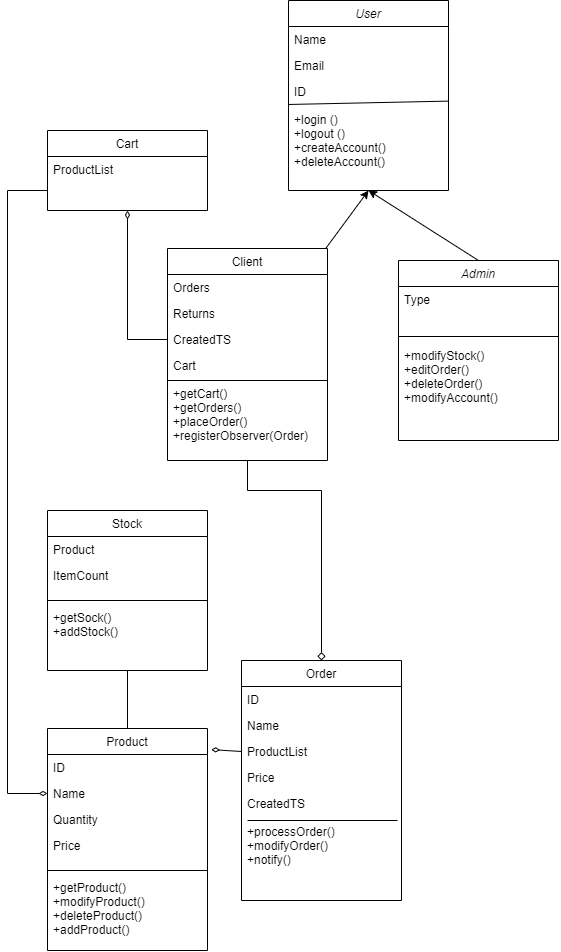

The diagram above was exported from draw.io. Its source (the exported page's mxGraphModel, read from the mxfile embedded in the PNG):
<mxGraphModel dx="1483" dy="1950" grid="1" gridSize="10" guides="1" tooltips="1" connect="1" arrows="1" fold="1" page="1" pageScale="1" pageWidth="827" pageHeight="1169" math="0" shadow="0">
  <root>
    <mxCell id="WIyWlLk6GJQsqaUBKTNV-0" />
    <mxCell id="WIyWlLk6GJQsqaUBKTNV-1" parent="WIyWlLk6GJQsqaUBKTNV-0" />
    <mxCell id="zkfFHV4jXpPFQw0GAbJ--0" value="User" style="swimlane;fontStyle=2;align=center;verticalAlign=top;childLayout=stackLayout;horizontal=1;startSize=26;horizontalStack=0;resizeParent=1;resizeLast=0;collapsible=1;marginBottom=0;rounded=0;shadow=0;strokeWidth=1;" parent="WIyWlLk6GJQsqaUBKTNV-1" vertex="1">
      <mxGeometry x="301" y="-210" width="160" height="190" as="geometry">
        <mxRectangle x="230" y="140" width="160" height="26" as="alternateBounds" />
      </mxGeometry>
    </mxCell>
    <mxCell id="zkfFHV4jXpPFQw0GAbJ--1" value="Name" style="text;align=left;verticalAlign=top;spacingLeft=4;spacingRight=4;overflow=hidden;rotatable=0;points=[[0,0.5],[1,0.5]];portConstraint=eastwest;" parent="zkfFHV4jXpPFQw0GAbJ--0" vertex="1">
      <mxGeometry y="26" width="160" height="26" as="geometry" />
    </mxCell>
    <mxCell id="zkfFHV4jXpPFQw0GAbJ--2" value="Email" style="text;align=left;verticalAlign=top;spacingLeft=4;spacingRight=4;overflow=hidden;rotatable=0;points=[[0,0.5],[1,0.5]];portConstraint=eastwest;rounded=0;shadow=0;html=0;" parent="zkfFHV4jXpPFQw0GAbJ--0" vertex="1">
      <mxGeometry y="52" width="160" height="26" as="geometry" />
    </mxCell>
    <mxCell id="zkfFHV4jXpPFQw0GAbJ--3" value="ID&#10;&#10;+login ()&#10;+logout ()&#10;+createAccount()&#10;+deleteAccount()" style="text;align=left;verticalAlign=top;spacingLeft=4;spacingRight=4;overflow=hidden;rotatable=0;points=[[0,0.5],[1,0.5]];portConstraint=eastwest;rounded=0;shadow=0;html=0;" parent="zkfFHV4jXpPFQw0GAbJ--0" vertex="1">
      <mxGeometry y="78" width="160" height="112" as="geometry" />
    </mxCell>
    <mxCell id="d3VP7eSYC-umAC5jdNQZ-44" value="" style="endArrow=none;html=1;rounded=0;entryX=0.998;entryY=0.202;entryDx=0;entryDy=0;entryPerimeter=0;exitX=-0.002;exitY=0.232;exitDx=0;exitDy=0;exitPerimeter=0;" edge="1" parent="zkfFHV4jXpPFQw0GAbJ--0" source="zkfFHV4jXpPFQw0GAbJ--3" target="zkfFHV4jXpPFQw0GAbJ--3">
      <mxGeometry width="50" height="50" relative="1" as="geometry">
        <mxPoint x="-110" y="120" as="sourcePoint" />
        <mxPoint x="-60" y="70" as="targetPoint" />
      </mxGeometry>
    </mxCell>
    <mxCell id="zkfFHV4jXpPFQw0GAbJ--17" value="Product" style="swimlane;fontStyle=0;align=center;verticalAlign=top;childLayout=stackLayout;horizontal=1;startSize=26;horizontalStack=0;resizeParent=1;resizeLast=0;collapsible=1;marginBottom=0;rounded=0;shadow=0;strokeWidth=1;" parent="WIyWlLk6GJQsqaUBKTNV-1" vertex="1">
      <mxGeometry x="60" y="518" width="160" height="222" as="geometry">
        <mxRectangle x="550" y="140" width="160" height="26" as="alternateBounds" />
      </mxGeometry>
    </mxCell>
    <mxCell id="zkfFHV4jXpPFQw0GAbJ--18" value="ID" style="text;align=left;verticalAlign=top;spacingLeft=4;spacingRight=4;overflow=hidden;rotatable=0;points=[[0,0.5],[1,0.5]];portConstraint=eastwest;" parent="zkfFHV4jXpPFQw0GAbJ--17" vertex="1">
      <mxGeometry y="26" width="160" height="26" as="geometry" />
    </mxCell>
    <mxCell id="zkfFHV4jXpPFQw0GAbJ--19" value="Name" style="text;align=left;verticalAlign=top;spacingLeft=4;spacingRight=4;overflow=hidden;rotatable=0;points=[[0,0.5],[1,0.5]];portConstraint=eastwest;rounded=0;shadow=0;html=0;" parent="zkfFHV4jXpPFQw0GAbJ--17" vertex="1">
      <mxGeometry y="52" width="160" height="26" as="geometry" />
    </mxCell>
    <mxCell id="zkfFHV4jXpPFQw0GAbJ--20" value="Quantity" style="text;align=left;verticalAlign=top;spacingLeft=4;spacingRight=4;overflow=hidden;rotatable=0;points=[[0,0.5],[1,0.5]];portConstraint=eastwest;rounded=0;shadow=0;html=0;" parent="zkfFHV4jXpPFQw0GAbJ--17" vertex="1">
      <mxGeometry y="78" width="160" height="26" as="geometry" />
    </mxCell>
    <mxCell id="d3VP7eSYC-umAC5jdNQZ-46" value="" style="endArrow=none;html=1;rounded=0;" edge="1" parent="zkfFHV4jXpPFQw0GAbJ--17">
      <mxGeometry width="50" height="50" relative="1" as="geometry">
        <mxPoint y="142" as="sourcePoint" />
        <mxPoint x="160" y="142" as="targetPoint" />
      </mxGeometry>
    </mxCell>
    <mxCell id="zkfFHV4jXpPFQw0GAbJ--21" value="Price&#10;&#10;&#10;+getProduct()&#10;+modifyProduct()&#10;+deleteProduct()&#10;+addProduct()&#10;" style="text;align=left;verticalAlign=top;spacingLeft=4;spacingRight=4;overflow=hidden;rotatable=0;points=[[0,0.5],[1,0.5]];portConstraint=eastwest;rounded=0;shadow=0;html=0;" parent="zkfFHV4jXpPFQw0GAbJ--17" vertex="1">
      <mxGeometry y="104" width="160" height="116" as="geometry" />
    </mxCell>
    <mxCell id="d3VP7eSYC-umAC5jdNQZ-7" value="Admin" style="swimlane;fontStyle=2;align=center;verticalAlign=top;childLayout=stackLayout;horizontal=1;startSize=26;horizontalStack=0;resizeParent=1;resizeLast=0;collapsible=1;marginBottom=0;rounded=0;shadow=0;strokeWidth=1;" vertex="1" parent="WIyWlLk6GJQsqaUBKTNV-1">
      <mxGeometry x="411" y="50" width="160" height="180" as="geometry">
        <mxRectangle x="230" y="140" width="160" height="26" as="alternateBounds" />
      </mxGeometry>
    </mxCell>
    <mxCell id="d3VP7eSYC-umAC5jdNQZ-41" value="" style="endArrow=none;html=1;rounded=0;" edge="1" parent="d3VP7eSYC-umAC5jdNQZ-7">
      <mxGeometry width="50" height="50" relative="1" as="geometry">
        <mxPoint y="76" as="sourcePoint" />
        <mxPoint x="160" y="76" as="targetPoint" />
      </mxGeometry>
    </mxCell>
    <mxCell id="d3VP7eSYC-umAC5jdNQZ-9" value="Type&#10;&#10;&#10;&#10;+modifyStock()&#10;+editOrder()&#10;+deleteOrder()&#10;+modifyAccount()" style="text;align=left;verticalAlign=top;spacingLeft=4;spacingRight=4;overflow=hidden;rotatable=0;points=[[0,0.5],[1,0.5]];portConstraint=eastwest;rounded=0;shadow=0;html=0;" vertex="1" parent="d3VP7eSYC-umAC5jdNQZ-7">
      <mxGeometry y="26" width="160" height="154" as="geometry" />
    </mxCell>
    <mxCell id="d3VP7eSYC-umAC5jdNQZ-11" value="" style="endArrow=classic;html=1;rounded=0;entryX=0.5;entryY=1;entryDx=0;entryDy=0;startArrow=none;" edge="1" parent="WIyWlLk6GJQsqaUBKTNV-1" source="d3VP7eSYC-umAC5jdNQZ-0" target="zkfFHV4jXpPFQw0GAbJ--0">
      <mxGeometry width="50" height="50" relative="1" as="geometry">
        <mxPoint x="280" y="69" as="sourcePoint" />
        <mxPoint x="400" y="140" as="targetPoint" />
      </mxGeometry>
    </mxCell>
    <mxCell id="d3VP7eSYC-umAC5jdNQZ-12" value="" style="endArrow=classic;html=1;rounded=0;entryX=0.5;entryY=1;entryDx=0;entryDy=0;exitX=0.5;exitY=0;exitDx=0;exitDy=0;" edge="1" parent="WIyWlLk6GJQsqaUBKTNV-1" source="d3VP7eSYC-umAC5jdNQZ-7" target="zkfFHV4jXpPFQw0GAbJ--0">
      <mxGeometry width="50" height="50" relative="1" as="geometry">
        <mxPoint x="290" y="79" as="sourcePoint" />
        <mxPoint x="390" y="38" as="targetPoint" />
      </mxGeometry>
    </mxCell>
    <mxCell id="d3VP7eSYC-umAC5jdNQZ-13" value="Order" style="swimlane;fontStyle=0;align=center;verticalAlign=top;childLayout=stackLayout;horizontal=1;startSize=26;horizontalStack=0;resizeParent=1;resizeLast=0;collapsible=1;marginBottom=0;rounded=0;shadow=0;strokeWidth=1;" vertex="1" parent="WIyWlLk6GJQsqaUBKTNV-1">
      <mxGeometry x="254" y="450" width="160" height="240" as="geometry">
        <mxRectangle x="550" y="140" width="160" height="26" as="alternateBounds" />
      </mxGeometry>
    </mxCell>
    <mxCell id="d3VP7eSYC-umAC5jdNQZ-14" value="ID" style="text;align=left;verticalAlign=top;spacingLeft=4;spacingRight=4;overflow=hidden;rotatable=0;points=[[0,0.5],[1,0.5]];portConstraint=eastwest;" vertex="1" parent="d3VP7eSYC-umAC5jdNQZ-13">
      <mxGeometry y="26" width="160" height="26" as="geometry" />
    </mxCell>
    <mxCell id="d3VP7eSYC-umAC5jdNQZ-15" value="Name" style="text;align=left;verticalAlign=top;spacingLeft=4;spacingRight=4;overflow=hidden;rotatable=0;points=[[0,0.5],[1,0.5]];portConstraint=eastwest;rounded=0;shadow=0;html=0;" vertex="1" parent="d3VP7eSYC-umAC5jdNQZ-13">
      <mxGeometry y="52" width="160" height="26" as="geometry" />
    </mxCell>
    <mxCell id="d3VP7eSYC-umAC5jdNQZ-16" value="ProductList&#10;" style="text;align=left;verticalAlign=top;spacingLeft=4;spacingRight=4;overflow=hidden;rotatable=0;points=[[0,0.5],[1,0.5]];portConstraint=eastwest;rounded=0;shadow=0;html=0;" vertex="1" parent="d3VP7eSYC-umAC5jdNQZ-13">
      <mxGeometry y="78" width="160" height="26" as="geometry" />
    </mxCell>
    <mxCell id="d3VP7eSYC-umAC5jdNQZ-17" value="Price" style="text;align=left;verticalAlign=top;spacingLeft=4;spacingRight=4;overflow=hidden;rotatable=0;points=[[0,0.5],[1,0.5]];portConstraint=eastwest;rounded=0;shadow=0;html=0;" vertex="1" parent="d3VP7eSYC-umAC5jdNQZ-13">
      <mxGeometry y="104" width="160" height="26" as="geometry" />
    </mxCell>
    <mxCell id="d3VP7eSYC-umAC5jdNQZ-18" value="CreatedTS&#10;&#10;+processOrder()&#10;+modifyOrder()&#10;+notify()" style="text;align=left;verticalAlign=top;spacingLeft=4;spacingRight=4;overflow=hidden;rotatable=0;points=[[0,0.5],[1,0.5]];portConstraint=eastwest;rounded=0;shadow=0;html=0;" vertex="1" parent="d3VP7eSYC-umAC5jdNQZ-13">
      <mxGeometry y="130" width="160" height="110" as="geometry" />
    </mxCell>
    <mxCell id="d3VP7eSYC-umAC5jdNQZ-19" value="" style="endArrow=diamondThin;html=1;rounded=0;entryX=1.023;entryY=0.095;entryDx=0;entryDy=0;entryPerimeter=0;exitX=0;exitY=0.5;exitDx=0;exitDy=0;endFill=0;" edge="1" parent="WIyWlLk6GJQsqaUBKTNV-1" source="d3VP7eSYC-umAC5jdNQZ-16" target="zkfFHV4jXpPFQw0GAbJ--17">
      <mxGeometry width="50" height="50" relative="1" as="geometry">
        <mxPoint x="430" y="360" as="sourcePoint" />
        <mxPoint x="310" y="290" as="targetPoint" />
      </mxGeometry>
    </mxCell>
    <mxCell id="d3VP7eSYC-umAC5jdNQZ-26" value="Cart" style="swimlane;fontStyle=0;align=center;verticalAlign=top;childLayout=stackLayout;horizontal=1;startSize=26;horizontalStack=0;resizeParent=1;resizeLast=0;collapsible=1;marginBottom=0;rounded=0;shadow=0;strokeWidth=1;" vertex="1" parent="WIyWlLk6GJQsqaUBKTNV-1">
      <mxGeometry x="60" y="-80" width="160" height="80" as="geometry">
        <mxRectangle x="550" y="140" width="160" height="26" as="alternateBounds" />
      </mxGeometry>
    </mxCell>
    <mxCell id="d3VP7eSYC-umAC5jdNQZ-27" value="ProductList" style="text;align=left;verticalAlign=top;spacingLeft=4;spacingRight=4;overflow=hidden;rotatable=0;points=[[0,0.5],[1,0.5]];portConstraint=eastwest;" vertex="1" parent="d3VP7eSYC-umAC5jdNQZ-26">
      <mxGeometry y="26" width="160" height="26" as="geometry" />
    </mxCell>
    <mxCell id="d3VP7eSYC-umAC5jdNQZ-29" value="Stock" style="swimlane;fontStyle=0;align=center;verticalAlign=top;childLayout=stackLayout;horizontal=1;startSize=26;horizontalStack=0;resizeParent=1;resizeLast=0;collapsible=1;marginBottom=0;rounded=0;shadow=0;strokeWidth=1;" vertex="1" parent="WIyWlLk6GJQsqaUBKTNV-1">
      <mxGeometry x="60" y="300" width="160" height="160" as="geometry">
        <mxRectangle x="550" y="140" width="160" height="26" as="alternateBounds" />
      </mxGeometry>
    </mxCell>
    <mxCell id="d3VP7eSYC-umAC5jdNQZ-30" value="Product" style="text;align=left;verticalAlign=top;spacingLeft=4;spacingRight=4;overflow=hidden;rotatable=0;points=[[0,0.5],[1,0.5]];portConstraint=eastwest;" vertex="1" parent="d3VP7eSYC-umAC5jdNQZ-29">
      <mxGeometry y="26" width="160" height="26" as="geometry" />
    </mxCell>
    <mxCell id="d3VP7eSYC-umAC5jdNQZ-45" value="" style="endArrow=none;html=1;rounded=0;" edge="1" parent="d3VP7eSYC-umAC5jdNQZ-29">
      <mxGeometry width="50" height="50" relative="1" as="geometry">
        <mxPoint y="90" as="sourcePoint" />
        <mxPoint x="160" y="90" as="targetPoint" />
      </mxGeometry>
    </mxCell>
    <mxCell id="d3VP7eSYC-umAC5jdNQZ-31" value="ItemCount&#10;&#10;&#10;+getSock()&#10;+addStock()" style="text;align=left;verticalAlign=top;spacingLeft=4;spacingRight=4;overflow=hidden;rotatable=0;points=[[0,0.5],[1,0.5]];portConstraint=eastwest;" vertex="1" parent="d3VP7eSYC-umAC5jdNQZ-29">
      <mxGeometry y="52" width="160" height="108" as="geometry" />
    </mxCell>
    <mxCell id="d3VP7eSYC-umAC5jdNQZ-32" value="" style="endArrow=none;html=1;rounded=0;exitX=0.5;exitY=0;exitDx=0;exitDy=0;entryX=0.5;entryY=1;entryDx=0;entryDy=0;" edge="1" parent="WIyWlLk6GJQsqaUBKTNV-1" source="zkfFHV4jXpPFQw0GAbJ--17" target="d3VP7eSYC-umAC5jdNQZ-29">
      <mxGeometry width="50" height="50" relative="1" as="geometry">
        <mxPoint x="260" y="410" as="sourcePoint" />
        <mxPoint x="310" y="360" as="targetPoint" />
      </mxGeometry>
    </mxCell>
    <mxCell id="d3VP7eSYC-umAC5jdNQZ-0" value="Client" style="swimlane;fontStyle=0;align=center;verticalAlign=top;childLayout=stackLayout;horizontal=1;startSize=26;horizontalStack=0;resizeParent=1;resizeLast=0;collapsible=1;marginBottom=0;rounded=0;shadow=0;strokeWidth=1;" vertex="1" parent="WIyWlLk6GJQsqaUBKTNV-1">
      <mxGeometry x="180" y="38" width="160" height="212" as="geometry">
        <mxRectangle x="550" y="140" width="160" height="26" as="alternateBounds" />
      </mxGeometry>
    </mxCell>
    <mxCell id="d3VP7eSYC-umAC5jdNQZ-1" value="Orders" style="text;align=left;verticalAlign=top;spacingLeft=4;spacingRight=4;overflow=hidden;rotatable=0;points=[[0,0.5],[1,0.5]];portConstraint=eastwest;" vertex="1" parent="d3VP7eSYC-umAC5jdNQZ-0">
      <mxGeometry y="26" width="160" height="26" as="geometry" />
    </mxCell>
    <mxCell id="d3VP7eSYC-umAC5jdNQZ-3" value="Returns" style="text;align=left;verticalAlign=top;spacingLeft=4;spacingRight=4;overflow=hidden;rotatable=0;points=[[0,0.5],[1,0.5]];portConstraint=eastwest;rounded=0;shadow=0;html=0;" vertex="1" parent="d3VP7eSYC-umAC5jdNQZ-0">
      <mxGeometry y="52" width="160" height="26" as="geometry" />
    </mxCell>
    <mxCell id="d3VP7eSYC-umAC5jdNQZ-6" value="CreatedTS" style="text;align=left;verticalAlign=top;spacingLeft=4;spacingRight=4;overflow=hidden;rotatable=0;points=[[0,0.5],[1,0.5]];portConstraint=eastwest;rounded=0;shadow=0;html=0;" vertex="1" parent="d3VP7eSYC-umAC5jdNQZ-0">
      <mxGeometry y="78" width="160" height="26" as="geometry" />
    </mxCell>
    <mxCell id="d3VP7eSYC-umAC5jdNQZ-36" value="Cart&#10;&#10;+getCart()&#10;+getOrders()&#10;+placeOrder()&#10;+registerObserver(Order)" style="text;align=left;verticalAlign=top;spacingLeft=4;spacingRight=4;overflow=hidden;rotatable=0;points=[[0,0.5],[1,0.5]];portConstraint=eastwest;rounded=0;shadow=0;html=0;" vertex="1" parent="d3VP7eSYC-umAC5jdNQZ-0">
      <mxGeometry y="104" width="160" height="106" as="geometry" />
    </mxCell>
    <mxCell id="d3VP7eSYC-umAC5jdNQZ-34" value="" style="endArrow=diamond;html=1;rounded=0;exitX=0.5;exitY=1;exitDx=0;exitDy=0;entryX=0.5;entryY=0;entryDx=0;entryDy=0;endFill=0;" edge="1" parent="WIyWlLk6GJQsqaUBKTNV-1" source="d3VP7eSYC-umAC5jdNQZ-0" target="d3VP7eSYC-umAC5jdNQZ-13">
      <mxGeometry width="50" height="50" relative="1" as="geometry">
        <mxPoint x="290" y="280" as="sourcePoint" />
        <mxPoint x="340" y="230" as="targetPoint" />
        <Array as="points">
          <mxPoint x="260" y="280" />
          <mxPoint x="334" y="280" />
        </Array>
      </mxGeometry>
    </mxCell>
    <mxCell id="d3VP7eSYC-umAC5jdNQZ-38" value="" style="endArrow=diamondThin;html=1;rounded=0;entryX=0.5;entryY=1;entryDx=0;entryDy=0;exitX=0;exitY=0.5;exitDx=0;exitDy=0;endFill=0;" edge="1" parent="WIyWlLk6GJQsqaUBKTNV-1" source="d3VP7eSYC-umAC5jdNQZ-6" target="d3VP7eSYC-umAC5jdNQZ-26">
      <mxGeometry width="50" height="50" relative="1" as="geometry">
        <mxPoint x="130" y="10" as="sourcePoint" />
        <mxPoint x="180" y="-40" as="targetPoint" />
        <Array as="points">
          <mxPoint x="140" y="129" />
        </Array>
      </mxGeometry>
    </mxCell>
    <mxCell id="d3VP7eSYC-umAC5jdNQZ-39" value="" style="endArrow=diamondThin;html=1;rounded=0;entryX=0;entryY=0.5;entryDx=0;entryDy=0;exitX=0;exitY=0.75;exitDx=0;exitDy=0;endFill=0;" edge="1" parent="WIyWlLk6GJQsqaUBKTNV-1" source="d3VP7eSYC-umAC5jdNQZ-26" target="zkfFHV4jXpPFQw0GAbJ--19">
      <mxGeometry width="50" height="50" relative="1" as="geometry">
        <mxPoint x="20" y="310" as="sourcePoint" />
        <mxPoint x="70" y="260" as="targetPoint" />
        <Array as="points">
          <mxPoint x="20" y="-20" />
          <mxPoint x="20" y="583" />
        </Array>
      </mxGeometry>
    </mxCell>
    <mxCell id="d3VP7eSYC-umAC5jdNQZ-43" value="" style="endArrow=none;html=1;rounded=0;" edge="1" parent="WIyWlLk6GJQsqaUBKTNV-1">
      <mxGeometry width="50" height="50" relative="1" as="geometry">
        <mxPoint x="180" y="170" as="sourcePoint" />
        <mxPoint x="340" y="170" as="targetPoint" />
      </mxGeometry>
    </mxCell>
    <mxCell id="d3VP7eSYC-umAC5jdNQZ-48" value="" style="endArrow=none;html=1;rounded=0;" edge="1" parent="WIyWlLk6GJQsqaUBKTNV-1">
      <mxGeometry width="50" height="50" relative="1" as="geometry">
        <mxPoint x="260" y="610" as="sourcePoint" />
        <mxPoint x="410" y="610" as="targetPoint" />
      </mxGeometry>
    </mxCell>
  </root>
</mxGraphModel>